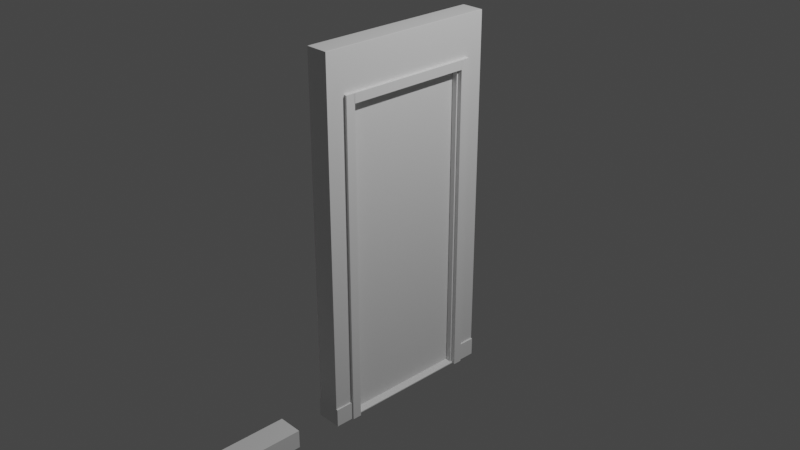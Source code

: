 # Source: Door_and_Walls.blend  (saved by Blender 3.1.7; exported with 4.5.12 LTS)
import bpy
from mathutils import Matrix  # noqa: F401  (used for matrix-valued properties, if any)

bpy.ops.wm.read_factory_settings(use_empty=True)
scene = bpy.context.scene
scene.name = 'Scene'

# ---- collections
col_collection = bpy.data.collections.new('Collection'); scene.collection.children.link(col_collection)

# ---- materials (node trees are filled in below, after node groups)
mat_material = bpy.data.materials.new('Material')
mat_material.alpha_threshold = 0.0
mat_material.use_transparent_shadow = False
mat_material.line_color = (0.0, 0.0, 0.0, 1.0)

# ---- material node trees
mat_material.use_nodes = True; mat_material.node_tree.nodes.clear()
_N = mat_material.node_tree.nodes; _L = mat_material.node_tree.links
n0 = _N.new('ShaderNodeOutputMaterial'); n0.name = 'Material Output'; n0.location = (300, 300)
n1 = _N.new('ShaderNodeBsdfPrincipled'); n1.name = 'Principled BSDF'; n1.location = (10, 300)
n1.distribution = 'GGX'
n1.subsurface_method = 'RANDOM_WALK_SKIN'
n1.inputs[2].default_value = 0.4
n1.inputs[3].default_value = 1.45
n1.inputs[27].default_value = (0.0, 0.0, 0.0, 1.0)
n1.inputs[28].default_value = 1.0
_L.new(n1.outputs[0], n0.inputs[0])
n0.is_active_output = True

# ---- world
world_world = bpy.data.worlds.new('World'); scene.world = world_world
world_world.use_nodes = True; world_world.node_tree.nodes.clear()
_N = world_world.node_tree.nodes; _L = world_world.node_tree.links
n0 = _N.new('ShaderNodeOutputWorld'); n0.name = 'World Output'; n0.location = (300, 300)
n1 = _N.new('ShaderNodeBackground'); n1.name = 'Background'; n1.location = (10, 300)
n1.inputs[0].default_value = (0.05088, 0.05088, 0.05088, 1.0)
_L.new(n1.outputs[0], n0.inputs[0])
n0.is_active_output = True
world_world.color = (0.05088, 0.05088, 0.05088)
world_world.use_sun_shadow = False
world_world.sun_shadow_jitter_overblur = 0.0

# ---- cameras
cam_camera = bpy.data.cameras.new('Camera')
cam_camera.clip_end = 100.0
cam_camera.ortho_scale = 7.314

# ---- lights
light_light = bpy.data.lights.new('Light', 'POINT')
light_light.transmission_factor = 0.0
light_light.energy = 1000.0
light_light.shadow_soft_size = 0.1
light_light.shadow_maximum_resolution = 0.006
light_light.use_absolute_resolution = True

# ---- meshes
me_cube = bpy.data.meshes.new('Cube')
me_cube.from_pydata([(1.0, 1.0, 1.0), (1.0, 1.0, -1.0), (1.0, -1.0, 1.0), (1.0, -1.0, -1.0), (-1.0, 1.0, 1.0), (-1.0, 1.0, -1.0), (-1.0, -1.0, 1.0), (-1.0, -1.0, -1.0), (-1.0, 0.7594, -1.0), (-1.0, -0.7594, -1.0), (1.0, 0.7594, 1.0), (1.0, -0.7594, 1.0), (-1.0, -0.7594, 1.0), (-1.0, 0.7594, 1.0), (1.0, -0.7594, -1.0), (1.0, 0.7594, -1.0), (1.0, 1.0, 0.7291), (-1.0, -1.0, 0.7291), (1.0, -1.0, 0.7291), (-1.0, 1.0, 0.7291), (1.0, 0.6985, 0.7291), (1.0, -0.6985, 0.7291), (-1.0, -0.6985, 0.7291), (-1.0, 0.6985, 0.7291), (1.0, 1.0, -0.9817), (1.0, -1.0, -0.9817), (-1.0, 1.0, -0.9817), (1.0, 0.6985, -0.9927), (1.0, -0.6985, -0.9927), (-1.0, -0.6985, -0.9927), (-1.0, 0.6985, -0.9927), (-1.0, -1.0, -0.9817), (0.0, 0.6985, -0.9817), (0.0, -0.6985, -0.9817), (0.0, 0.6985, 0.7291), (0.0, -0.6985, 0.7291), (-0.5, 0.6985, -0.9836), (-0.5, -0.6985, -0.9836), (-0.5, 0.6985, 0.7291), (-0.5, -0.6985, 0.7291), (0.5, -0.6985, 0.7291), (0.5, 0.6985, -0.9836), (0.5, -0.6985, -0.9836), (0.5, 0.6985, 0.7291)], [], [(11, 12, 6, 2), (18, 2, 6, 17), (23, 13, 4, 19), (9, 14, 3, 7), (21, 11, 2, 18), (19, 4, 0, 16), (16, 0, 10, 20), (20, 10, 11, 21), (5, 1, 15, 8), (8, 15, 14, 9), (17, 6, 12, 22), (22, 12, 13, 23), (0, 4, 13, 10), (10, 13, 12, 11), (36, 38, 23, 30), (31, 17, 22, 29), (36, 30, 29, 37), (24, 16, 20, 27), (26, 19, 16, 24), (28, 21, 18, 25), (30, 23, 19, 26), (25, 18, 17, 31), (3, 25, 31, 7), (8, 30, 26, 5), (14, 28, 25, 3), (5, 26, 24, 1), (1, 24, 27, 15), (15, 27, 28, 14), (7, 31, 29, 9), (9, 29, 30, 8), (40, 43, 20, 21), (37, 29, 22, 39), (42, 33, 35, 40), (39, 38, 34, 35), (41, 32, 33, 42), (41, 43, 34, 32), (22, 23, 38, 39), (33, 37, 39, 35), (32, 36, 37, 33), (32, 34, 38, 36), (27, 20, 43, 41), (27, 41, 42, 28), (28, 42, 40, 21), (35, 34, 43, 40)])
_uv = me_cube.uv_layers.new(name='UVMap')
_uv.uv.foreach_set('vector', [0.625, 0.6667, 0.875, 0.6667, 0.875, 0.75, 0.625, 0.75, 0.5911, 0.75, 0.625, 0.75, 0.625, 1.0, 0.5911, 1.0, 0.5911, 0.1667, 0.625, 0.1667, 0.625, 0.25, 0.5911, 0.25, 0.125, 0.6667, 0.375, 0.6667, 0.375, 0.75, 0.125, 0.75, 0.5911, 0.6667, 0.625, 0.6667, 0.625, 0.75, 0.5911, 0.75, 0.5911, 0.25, 0.625, 0.25, 0.625, 0.5, 0.5911, 0.5, 0.5911, 0.5, 0.625, 0.5, 0.625, 0.5833, 0.5911, 0.5833, 0.5911, 0.5833, 0.625, 0.5833, 0.625, 0.6667, 0.5911, 0.6667, 0.125, 0.5, 0.375, 0.5, 0.375, 0.5833, 0.125, 0.5833, 0.125, 0.5833, 0.375, 0.5833, 0.375, 0.6667, 0.125, 0.6667, 0.5911, 0.0, 0.625, 0.0, 0.625, 0.08333, 0.5911, 0.08333, 0.5911, 0.08333, 0.625, 0.08333, 0.625, 0.1667, 0.5911, 0.1667, 0.625, 0.5, 0.875, 0.5, 0.875, 0.5833, 0.625, 0.5833, 0.625, 0.5833, 0.875, 0.5833, 0.875, 0.6667, 0.625, 0.6667, 0.3773, 0.2708, 0.5911, 0.2708, 0.5911, 0.1667, 0.3773, 0.1667, 0.3773, 0.0, 0.5911, 0.0, 0.5911, 0.08333, 0.3773, 0.08333, 0.3773, 0.2708, 0.3773, 0.1667, 0.3773, 0.08333, 0.3773, 0.2292, 0.3773, 0.5, 0.5911, 0.5, 0.5911, 0.5833, 0.3773, 0.5833, 0.3773, 0.25, 0.5911, 0.25, 0.5911, 0.5, 0.3773, 0.5, 0.3773, 0.6667, 0.5911, 0.6667, 0.5911, 0.75, 0.3773, 0.75, 0.3773, 0.1667, 0.5911, 0.1667, 0.5911, 0.25, 0.3773, 0.25, 0.3773, 0.75, 0.5911, 0.75, 0.5911, 1.0, 0.3773, 1.0, 0.375, 0.75, 0.3773, 0.75, 0.3773, 1.0, 0.375, 1.0, 0.375, 0.1667, 0.3773, 0.1667, 0.3773, 0.25, 0.375, 0.25, 0.375, 0.6667, 0.3773, 0.6667, 0.3773, 0.75, 0.375, 0.75, 0.375, 0.25, 0.3773, 0.25, 0.3773, 0.5, 0.375, 0.5, 0.375, 0.5, 0.3773, 0.5, 0.3773, 0.5833, 0.375, 0.5833, 0.375, 0.5833, 0.3773, 0.5833, 0.3773, 0.6667, 0.375, 0.6667, 0.375, 0.0, 0.3773, 0.0, 0.3773, 0.08333, 0.375, 0.08333, 0.375, 0.08333, 0.3773, 0.08333, 0.3773, 0.1667, 0.375, 0.1667, 0.5911, 0.5208, 0.5911, 0.4792, 0.5911, 0.5833, 0.5911, 0.6667, 0.3773, 0.2292, 0.3773, 0.08333, 0.5911, 0.08333, 0.5911, 0.2292, 0.3773, 0.5208, 0.3773, 0.375, 0.5911, 0.375, 0.5911, 0.5208, 0.5911, 0.2292, 0.5911, 0.2708, 0.5911, 0.375, 0.5911, 0.375, 0.3773, 0.4792, 0.3773, 0.375, 0.3773, 0.375, 0.3773, 0.5208, 0.3773, 0.4792, 0.5911, 0.4792, 0.5911, 0.375, 0.3773, 0.375, 0.5911, 0.08333, 0.5911, 0.1667, 0.5911, 0.2708, 0.5911, 0.2292, 0.3773, 0.375, 0.3773, 0.2292, 0.5911, 0.2292, 0.5911, 0.375, 0.3773, 0.375, 0.3773, 0.2708, 0.3773, 0.2292, 0.3773, 0.375, 0.3773, 0.375, 0.5911, 0.375, 0.5911, 0.2708, 0.3773, 0.2708, 0.3773, 0.5833, 0.5911, 0.5833, 0.5911, 0.4792, 0.3773, 0.4792, 0.3773, 0.5833, 0.3773, 0.4792, 0.3773, 0.5208, 0.3773, 0.6667, 0.3773, 0.6667, 0.3773, 0.5208, 0.5911, 0.5208, 0.5911, 0.6667, 0.5911, 0.375, 0.5911, 0.375, 0.5911, 0.4792, 0.5911, 0.5208])
me_cube.materials.append(mat_material)
me_cube.use_remesh_preserve_volume = False
me_cube.use_remesh_preserve_attributes = False
me_cube.use_mirror_vertex_groups = False
me_cube.update()
me_cube_001 = bpy.data.meshes.new('Cube.001')
me_cube_001.from_pydata([(-1.0, -1.0, -1.0), (-1.0, -1.0, 1.0), (-1.0, 1.0, -1.0), (-1.0, 1.0, 1.0), (1.0, -1.0, -1.0), (1.0, -1.0, 1.0), (1.0, 1.0, -1.0), (1.0, 1.0, 1.0)], [], [(0, 1, 3, 2), (2, 3, 7, 6), (6, 7, 5, 4), (4, 5, 1, 0), (2, 6, 4, 0), (7, 3, 1, 5)])
_uv = me_cube_001.uv_layers.new(name='UVMap')
_uv.uv.foreach_set('vector', [0.375, 0.0, 0.625, 0.0, 0.625, 0.25, 0.375, 0.25, 0.375, 0.25, 0.625, 0.25, 0.625, 0.5, 0.375, 0.5, 0.375, 0.5, 0.625, 0.5, 0.625, 0.75, 0.375, 0.75, 0.375, 0.75, 0.625, 0.75, 0.625, 1.0, 0.375, 1.0, 0.125, 0.5, 0.375, 0.5, 0.375, 0.75, 0.125, 0.75, 0.625, 0.5, 0.875, 0.5, 0.875, 0.75, 0.625, 0.75])
me_cube_001.use_remesh_fix_poles = True
me_cube_001.use_remesh_preserve_attributes = False
me_cube_001.update()
me_cube_002 = bpy.data.meshes.new('Cube.002')
me_cube_002.from_pydata([(-1.0, -1.0, -1.0), (-1.0, -1.0, 1.0), (-1.0, 1.0, -1.0), (-1.0, 1.0, 1.0), (1.0, -1.0, -1.0), (1.0, -1.0, 1.0), (1.0, 1.0, -1.0), (1.0, 1.0, 1.0)], [], [(0, 1, 3, 2), (2, 3, 7, 6), (6, 7, 5, 4), (4, 5, 1, 0), (2, 6, 4, 0), (7, 3, 1, 5)])
_uv = me_cube_002.uv_layers.new(name='UVMap')
_uv.uv.foreach_set('vector', [0.375, 0.0, 0.625, 0.0, 0.625, 0.25, 0.375, 0.25, 0.375, 0.25, 0.625, 0.25, 0.625, 0.5, 0.375, 0.5, 0.375, 0.5, 0.625, 0.5, 0.625, 0.75, 0.375, 0.75, 0.375, 0.75, 0.625, 0.75, 0.625, 1.0, 0.375, 1.0, 0.125, 0.5, 0.375, 0.5, 0.375, 0.75, 0.125, 0.75, 0.625, 0.5, 0.875, 0.5, 0.875, 0.75, 0.625, 0.75])
me_cube_002.use_remesh_fix_poles = True
me_cube_002.use_remesh_preserve_attributes = False
me_cube_002.update()
me_cube_003 = bpy.data.meshes.new('Cube.003')
me_cube_003.from_pydata([(-1.0, -1.0, -1.0), (-1.0, -1.0, 1.0), (-1.0, 1.0, -1.0), (-1.0, 1.0, 1.0), (1.0, -1.0, -1.0), (1.0, -1.0, 1.0), (1.0, 1.0, -1.0), (1.0, 1.0, 1.0)], [], [(0, 1, 3, 2), (2, 3, 7, 6), (6, 7, 5, 4), (4, 5, 1, 0), (2, 6, 4, 0), (7, 3, 1, 5)])
_uv = me_cube_003.uv_layers.new(name='UVMap')
_uv.uv.foreach_set('vector', [0.375, 0.0, 0.625, 0.0, 0.625, 0.25, 0.375, 0.25, 0.375, 0.25, 0.625, 0.25, 0.625, 0.5, 0.375, 0.5, 0.375, 0.5, 0.625, 0.5, 0.625, 0.75, 0.375, 0.75, 0.375, 0.75, 0.625, 0.75, 0.625, 1.0, 0.375, 1.0, 0.125, 0.5, 0.375, 0.5, 0.375, 0.75, 0.125, 0.75, 0.625, 0.5, 0.875, 0.5, 0.875, 0.75, 0.625, 0.75])
me_cube_003.use_remesh_fix_poles = True
me_cube_003.use_remesh_preserve_attributes = False
me_cube_003.update()
me_cube_005 = bpy.data.meshes.new('Cube.005')
me_cube_005.from_pydata([(-1.0, -1.0, -1.0), (-1.0, -1.0, 1.0), (-1.0, 1.0, -1.0), (-1.0, 1.0, 1.0), (1.0, -1.0, -1.0), (1.0, -1.0, 1.0), (1.0, 1.0, -1.0), (1.0, 1.0, 1.0)], [], [(0, 1, 3, 2), (2, 3, 7, 6), (6, 7, 5, 4), (4, 5, 1, 0), (2, 6, 4, 0), (7, 3, 1, 5)])
_uv = me_cube_005.uv_layers.new(name='UVMap')
_uv.uv.foreach_set('vector', [0.375, 0.0, 0.625, 0.0, 0.625, 0.25, 0.375, 0.25, 0.375, 0.25, 0.625, 0.25, 0.625, 0.5, 0.375, 0.5, 0.375, 0.5, 0.625, 0.5, 0.625, 0.75, 0.375, 0.75, 0.375, 0.75, 0.625, 0.75, 0.625, 1.0, 0.375, 1.0, 0.125, 0.5, 0.375, 0.5, 0.375, 0.75, 0.125, 0.75, 0.625, 0.5, 0.875, 0.5, 0.875, 0.75, 0.625, 0.75])
me_cube_005.use_remesh_fix_poles = True
me_cube_005.use_remesh_preserve_attributes = False
me_cube_005.update()
me_cube_006 = bpy.data.meshes.new('Cube.006')
me_cube_006.from_pydata([(-1.0, -1.0, -1.0), (-1.0, -1.0, 1.0), (-1.0, 1.0, -1.0), (-1.0, 1.0, 1.0), (1.0, -1.0, -1.0), (1.0, -1.0, 1.0), (1.0, 1.0, -1.0), (1.0, 1.0, 1.0)], [], [(0, 1, 3, 2), (2, 3, 7, 6), (6, 7, 5, 4), (4, 5, 1, 0), (2, 6, 4, 0), (7, 3, 1, 5)])
_uv = me_cube_006.uv_layers.new(name='UVMap')
_uv.uv.foreach_set('vector', [0.375, 0.0, 0.625, 0.0, 0.625, 0.25, 0.375, 0.25, 0.375, 0.25, 0.625, 0.25, 0.625, 0.5, 0.375, 0.5, 0.375, 0.5, 0.625, 0.5, 0.625, 0.75, 0.375, 0.75, 0.375, 0.75, 0.625, 0.75, 0.625, 1.0, 0.375, 1.0, 0.125, 0.5, 0.375, 0.5, 0.375, 0.75, 0.125, 0.75, 0.625, 0.5, 0.875, 0.5, 0.875, 0.75, 0.625, 0.75])
me_cube_006.use_remesh_fix_poles = True
me_cube_006.use_remesh_preserve_attributes = False
me_cube_006.update()
me_cube_007 = bpy.data.meshes.new('Cube.007')
me_cube_007.from_pydata([(-1.0, -1.0, -1.0), (-1.0, -1.0, 1.0), (-1.0, 1.0, -1.0), (-1.0, 1.0, 1.0), (1.0, -1.0, -1.0), (1.0, -1.0, 1.0), (1.0, 1.0, -1.0), (1.0, 1.0, 1.0)], [], [(0, 1, 3, 2), (2, 3, 7, 6), (6, 7, 5, 4), (4, 5, 1, 0), (2, 6, 4, 0), (7, 3, 1, 5)])
_uv = me_cube_007.uv_layers.new(name='UVMap')
_uv.uv.foreach_set('vector', [0.375, 0.0, 0.625, 0.0, 0.625, 0.25, 0.375, 0.25, 0.375, 0.25, 0.625, 0.25, 0.625, 0.5, 0.375, 0.5, 0.375, 0.5, 0.625, 0.5, 0.625, 0.75, 0.375, 0.75, 0.375, 0.75, 0.625, 0.75, 0.625, 1.0, 0.375, 1.0, 0.125, 0.5, 0.375, 0.5, 0.375, 0.75, 0.125, 0.75, 0.625, 0.5, 0.875, 0.5, 0.875, 0.75, 0.625, 0.75])
me_cube_007.use_remesh_fix_poles = True
me_cube_007.use_remesh_preserve_attributes = False
me_cube_007.update()
me_cube_008 = bpy.data.meshes.new('Cube.008')
me_cube_008.from_pydata([(-1.0, -1.0, -1.0), (-1.0, -1.0, 1.0), (-1.0, 1.0, -1.0), (-1.0, 1.0, 1.0), (1.0, -1.0, -1.0), (1.0, -1.0, 1.0), (1.0, 1.0, -1.0), (1.0, 1.0, 1.0)], [], [(0, 1, 3, 2), (2, 3, 7, 6), (6, 7, 5, 4), (4, 5, 1, 0), (2, 6, 4, 0), (7, 3, 1, 5)])
_uv = me_cube_008.uv_layers.new(name='UVMap')
_uv.uv.foreach_set('vector', [0.375, 0.0, 0.625, 0.0, 0.625, 0.25, 0.375, 0.25, 0.375, 0.25, 0.625, 0.25, 0.625, 0.5, 0.375, 0.5, 0.375, 0.5, 0.625, 0.5, 0.625, 0.75, 0.375, 0.75, 0.375, 0.75, 0.625, 0.75, 0.625, 1.0, 0.375, 1.0, 0.125, 0.5, 0.375, 0.5, 0.375, 0.75, 0.125, 0.75, 0.625, 0.5, 0.875, 0.5, 0.875, 0.75, 0.625, 0.75])
me_cube_008.use_remesh_fix_poles = True
me_cube_008.use_remesh_preserve_attributes = False
me_cube_008.update()
me_cube_009 = bpy.data.meshes.new('Cube.009')
me_cube_009.from_pydata([(-1.0, -1.0, -1.0), (-1.0, -1.0, 1.0), (-1.0, 1.0, -1.0), (-1.0, 1.0, 1.0), (1.0, -1.0, -1.0), (1.0, -1.0, 1.0), (1.0, 1.0, -1.0), (1.0, 1.0, 1.0)], [], [(0, 1, 3, 2), (2, 3, 7, 6), (6, 7, 5, 4), (4, 5, 1, 0), (2, 6, 4, 0), (7, 3, 1, 5)])
_uv = me_cube_009.uv_layers.new(name='UVMap')
_uv.uv.foreach_set('vector', [0.375, 0.0, 0.625, 0.0, 0.625, 0.25, 0.375, 0.25, 0.375, 0.25, 0.625, 0.25, 0.625, 0.5, 0.375, 0.5, 0.375, 0.5, 0.625, 0.5, 0.625, 0.75, 0.375, 0.75, 0.375, 0.75, 0.625, 0.75, 0.625, 1.0, 0.375, 1.0, 0.125, 0.5, 0.375, 0.5, 0.375, 0.75, 0.125, 0.75, 0.625, 0.5, 0.875, 0.5, 0.875, 0.75, 0.625, 0.75])
me_cube_009.use_remesh_fix_poles = True
me_cube_009.use_remesh_preserve_attributes = False
me_cube_009.update()
me_cube_010 = bpy.data.meshes.new('Cube.010')
me_cube_010.from_pydata([(-1.0, -1.0, -1.0), (-1.0, -1.0, 1.0), (-1.0, 1.0, -1.0), (-1.0, 1.0, 1.0), (1.0, -1.0, -1.0), (1.0, -1.0, 1.0), (1.0, 1.0, -1.0), (1.0, 1.0, 1.0)], [], [(0, 1, 3, 2), (2, 3, 7, 6), (6, 7, 5, 4), (4, 5, 1, 0), (2, 6, 4, 0), (7, 3, 1, 5)])
_uv = me_cube_010.uv_layers.new(name='UVMap')
_uv.uv.foreach_set('vector', [0.375, 0.0, 0.625, 0.0, 0.625, 0.25, 0.375, 0.25, 0.375, 0.25, 0.625, 0.25, 0.625, 0.5, 0.375, 0.5, 0.375, 0.5, 0.625, 0.5, 0.625, 0.75, 0.375, 0.75, 0.375, 0.75, 0.625, 0.75, 0.625, 1.0, 0.375, 1.0, 0.125, 0.5, 0.375, 0.5, 0.375, 0.75, 0.125, 0.75, 0.625, 0.5, 0.875, 0.5, 0.875, 0.75, 0.625, 0.75])
me_cube_010.use_remesh_fix_poles = True
me_cube_010.use_remesh_preserve_attributes = False
me_cube_010.update()
me_cube_011 = bpy.data.meshes.new('Cube.011')
me_cube_011.from_pydata([(-1.0, -1.0, -1.0), (-1.0, -1.0, 1.0), (-1.0, 1.0, -1.0), (-1.0, 1.0, 1.0), (1.0, -1.0, -1.0), (1.0, -1.0, 1.0), (1.0, 1.0, -1.0), (1.0, 1.0, 1.0)], [], [(0, 1, 3, 2), (2, 3, 7, 6), (6, 7, 5, 4), (4, 5, 1, 0), (2, 6, 4, 0), (7, 3, 1, 5)])
_uv = me_cube_011.uv_layers.new(name='UVMap')
_uv.uv.foreach_set('vector', [0.375, 0.0, 0.625, 0.0, 0.625, 0.25, 0.375, 0.25, 0.375, 0.25, 0.625, 0.25, 0.625, 0.5, 0.375, 0.5, 0.375, 0.5, 0.625, 0.5, 0.625, 0.75, 0.375, 0.75, 0.375, 0.75, 0.625, 0.75, 0.625, 1.0, 0.375, 1.0, 0.125, 0.5, 0.375, 0.5, 0.375, 0.75, 0.125, 0.75, 0.625, 0.5, 0.875, 0.5, 0.875, 0.75, 0.625, 0.75])
me_cube_011.use_remesh_fix_poles = True
me_cube_011.use_remesh_preserve_attributes = False
me_cube_011.update()

# ---- objects
ob_doorframe = bpy.data.objects.new('Doorframe', me_cube)
ob_light = bpy.data.objects.new('Light', light_light)
ob_camera = bpy.data.objects.new('Camera', cam_camera)
ob_door = bpy.data.objects.new('Door', me_cube_001)
ob_frame = bpy.data.objects.new('Frame', me_cube_002)
ob_frame_001 = bpy.data.objects.new('Frame.001', me_cube_003)
ob_frame_002 = bpy.data.objects.new('Frame.002', me_cube_005)
ob_frame_003 = bpy.data.objects.new('Frame.003', me_cube_006)
ob_frame_004 = bpy.data.objects.new('Frame.004', me_cube_007)
ob_frame_005 = bpy.data.objects.new('Frame.005', me_cube_008)
ob_wall_bottom_002 = bpy.data.objects.new('Wall Bottom.002', me_cube_009)
ob_wall_bottom = bpy.data.objects.new('Wall Bottom', me_cube_010)
ob_wall_bottom_001 = bpy.data.objects.new('Wall Bottom.001', me_cube_011)

# ---- transforms, parenting, visibility, modifiers, constraints
ob_doorframe.location = (0.0, 0.0, 0.0)
ob_doorframe.scale = (0.125, 1.0, 2.0)
ob_doorframe.lock_rotations_4d = False
ob_doorframe.empty_display_type = 'ARROWS'
ob_doorframe.lineart.crease_threshold = 0.0
_m = ob_doorframe.modifiers.new('Bevel', 'BEVEL')
_m.width = 0.027
_m.width_pct = 0.027
_m.segments = 2
_m.limit_method = 'NONE'
_m = ob_doorframe.modifiers.new('Subdivision', 'SUBSURF')
ob_light.location = (4.076, 1.005, 5.904)
ob_light.rotation_euler = (0.6503, 0.05522, 1.866)
ob_light.lock_rotations_4d = False
ob_light.empty_display_type = 'ARROWS'
ob_light.color = (0.0, 0.0, 0.0, 0.0)
ob_light.lineart.crease_threshold = 0.0
ob_camera.location = (7.359, -6.926, 4.958)
ob_camera.rotation_euler = (1.109, 0.0, 0.8149)
ob_camera.lock_rotations_4d = False
ob_camera.empty_display_type = 'ARROWS'
ob_camera.color = (0.0, 0.0, 0.0, 0.0)
ob_camera.display_type = 'WIRE'
ob_camera.lineart.crease_threshold = 0.0
ob_door.location = (0.0, 0.0, -0.2545)
ob_door.scale = (-0.05064, 0.6768, 1.712)
ob_frame.parent = ob_doorframe
ob_frame.matrix_parent_inverse = Matrix(((8.0, -0.0, 0.0, -0.0), (-0.0, 1.0, -0.0, 0.0), (0.0, -0.0, 0.5, -0.0), (-0.0, 0.0, -0.0, 1.0)))
ob_frame.location = (0.0, 0.7491, -0.2224)
ob_frame.scale = (0.1568, 0.05, 1.776)
_m = ob_frame.modifiers.new('Bevel', 'BEVEL')
_m.width = 0.0
_m.width_pct = 0.0
ob_frame_001.parent = ob_doorframe
ob_frame_001.matrix_parent_inverse = Matrix(((8.0, -0.0, 0.0, -0.0), (-0.0, 1.0, -0.0, 0.0), (0.0, -0.0, 0.5, -0.0), (-0.0, 0.0, -0.0, 1.0)))
ob_frame_001.location = (0.0, -0.7474, -0.2224)
ob_frame_001.scale = (0.1568, 0.05, 1.776)
ob_frame_002.parent = ob_doorframe
ob_frame_002.matrix_parent_inverse = Matrix(((8.0, -0.0, 0.0, -0.0), (-0.0, 1.0, -0.0, 0.0), (0.0, -0.0, 0.5, -0.0), (-0.0, 0.0, -0.0, 1.0)))
ob_frame_002.location = (0.0, 6.195e-15, 1.503)
ob_frame_002.rotation_euler = (1.571, -0.0, 0.0)
ob_frame_002.scale = (0.1568, 0.05, 0.7002)
ob_frame_003.parent = ob_doorframe
ob_frame_003.matrix_parent_inverse = Matrix(((8.0, -0.0, 0.0, -0.0), (-0.0, 1.0, -0.0, 0.0), (0.0, -0.0, 0.5, -0.0), (-0.0, 0.0, -0.0, 1.0)))
ob_frame_003.location = (0.0, 0.7272, -0.0203)
ob_frame_003.scale = (0.1109, 0.04853, 1.972)
_m = ob_frame_003.modifiers.new('Bevel', 'BEVEL')
_m.width = 0.0
_m.width_pct = 0.0
ob_frame_004.parent = ob_doorframe
ob_frame_004.matrix_parent_inverse = Matrix(((8.0, -0.0, 0.0, -0.0), (-0.0, 1.0, -0.0, 0.0), (0.0, -0.0, 0.5, -0.0), (-0.0, 0.0, -0.0, 1.0)))
ob_frame_004.location = (0.0, -0.7255, -0.0203)
ob_frame_004.scale = (0.1109, 0.04853, 1.972)
ob_frame_005.parent = ob_doorframe
ob_frame_005.matrix_parent_inverse = Matrix(((8.0, -0.0, 0.0, -0.0), (-0.0, 1.0, -0.0, 0.0), (0.0, -0.0, 0.5, -0.0), (-0.0, 0.0, -0.0, 1.0)))
ob_frame_005.location = (0.0, 1.707e-05, 1.484)
ob_frame_005.rotation_euler = (1.571, -0.0, 0.0)
ob_frame_005.scale = (0.1109, 0.04842, 0.6796)
ob_wall_bottom_002.parent = ob_doorframe
ob_wall_bottom_002.matrix_parent_inverse = Matrix(((8.0, -0.0, 0.0, -0.0), (-0.0, 1.0, -0.0, 0.0), (0.0, -0.0, 0.5, -0.0), (-0.0, 0.0, -0.0, 1.0)))
ob_wall_bottom_002.location = (0.0, -0.8595, -1.896)
ob_wall_bottom_002.scale = (0.14, 0.1397, 0.1)
ob_wall_bottom.location = (0.0, -2.498, -1.896)
ob_wall_bottom.scale = (0.1377, 1.0, 0.1)
ob_wall_bottom_001.parent = ob_doorframe
ob_wall_bottom_001.matrix_parent_inverse = Matrix(((8.0, -0.0, 0.0, -0.0), (-0.0, 1.0, -0.0, 0.0), (0.0, -0.0, 0.5, -0.0), (-0.0, 0.0, -0.0, 1.0)))
ob_wall_bottom_001.location = (0.0, 0.8592, -1.896)
ob_wall_bottom_001.scale = (0.14, 0.1397, 0.1)

# ---- collection membership
col_collection.objects.link(ob_doorframe)
col_collection.objects.link(ob_light)
col_collection.objects.link(ob_camera)
col_collection.objects.link(ob_door)
col_collection.objects.link(ob_frame)
col_collection.objects.link(ob_frame_001)
col_collection.objects.link(ob_frame_002)
col_collection.objects.link(ob_frame_003)
col_collection.objects.link(ob_frame_004)
col_collection.objects.link(ob_frame_005)
col_collection.objects.link(ob_wall_bottom_002)
col_collection.objects.link(ob_wall_bottom)
col_collection.objects.link(ob_wall_bottom_001)

# ---- scene / render settings (as saved in the file)
scene.camera = ob_camera
scene.frame_start = 1; scene.frame_end = 250; scene.frame_set(1)
scene.render.engine = 'BLENDER_EEVEE_NEXT'
scene.cycles.sampling_pattern = 'TABULATED_SOBOL'
scene.cycles.use_light_tree = False
scene.view_settings.view_transform = 'Filmic'
bpy.context.view_layer.update()

